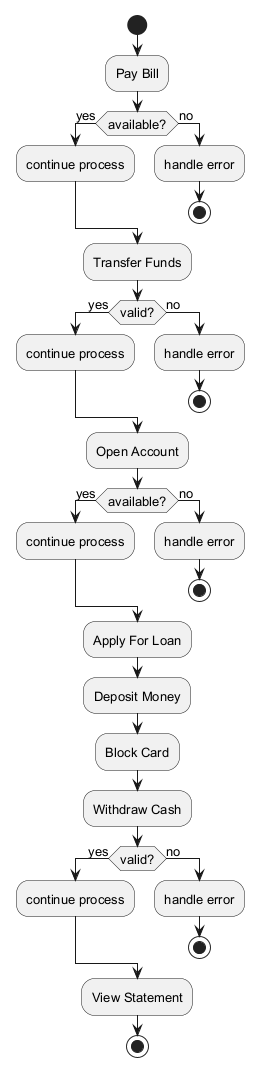

The diagram above was rendered by PlantUML. Its source (embedded in the PNG):
@startuml
skinparam monochrome true
skinparam defaultFontSize 13
start
:Pay Bill;
if (available?) then (yes)
:continue process;
else (no)
:handle error;
stop
endif
:Transfer Funds;
if (valid?) then (yes)
:continue process;
else (no)
:handle error;
stop
endif
:Open Account;
if (available?) then (yes)
:continue process;
else (no)
:handle error;
stop
endif
:Apply For Loan;
:Deposit Money;
:Block Card;
:Withdraw Cash;
if (valid?) then (yes)
:continue process;
else (no)
:handle error;
stop
endif
:View Statement;
stop
@enduml